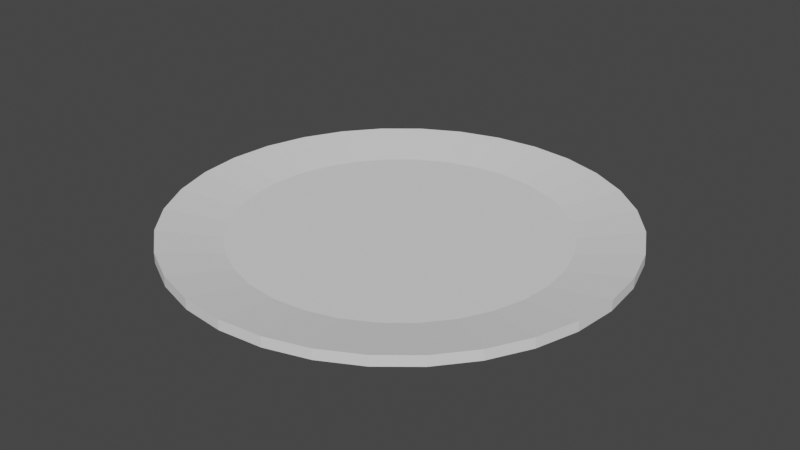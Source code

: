 # Source: SimplePlate.blend  (saved by Blender 2.90.8; exported with 4.5.12 LTS)
import bpy
from mathutils import Matrix  # noqa: F401  (used for matrix-valued properties, if any)

bpy.ops.wm.read_factory_settings(use_empty=True)
scene = bpy.context.scene
scene.name = 'Scene'

# ---- collections
col_collection = bpy.data.collections.new('Collection'); scene.collection.children.link(col_collection)

# ---- world
world_world = bpy.data.worlds.new('World'); scene.world = world_world
world_world.use_nodes = True; world_world.node_tree.nodes.clear()
_N = world_world.node_tree.nodes; _L = world_world.node_tree.links
n0 = _N.new('ShaderNodeOutputWorld'); n0.name = 'World Output'; n0.location = (300, 300)
n1 = _N.new('ShaderNodeBackground'); n1.name = 'Background'; n1.location = (10, 300)
n1.inputs[0].default_value = (0.05088, 0.05088, 0.05088, 1.0)
_L.new(n1.outputs[0], n0.inputs[0])
n0.is_active_output = True
world_world.color = (0.05088, 0.05088, 0.05088)
world_world.use_sun_shadow = False
world_world.sun_shadow_jitter_overblur = 0.0

# ---- meshes
me_cylinder_001 = bpy.data.meshes.new('Cylinder.001')
me_cylinder_001.from_pydata([(0.0, 1.0, -1.0), (-1.05e-07, 0.7249, -0.9096), (0.1951, 0.9808, -1.0), (0.1414, 0.711, -0.9096), (0.3827, 0.9239, -1.0), (0.2774, 0.6698, -0.9096), (0.5556, 0.8315, -1.0), (0.4028, 0.6028, -0.9096), (0.7071, 0.7071, -1.0), (0.5126, 0.5126, -0.9096), (0.8315, 0.5556, -1.0), (0.6028, 0.4028, -0.9096), (0.9239, 0.3827, -1.0), (0.6698, 0.2774, -0.9096), (0.9808, 0.1951, -1.0), (0.711, 0.1414, -0.9096), (1.0, 7.55e-08, -1.0), (0.7249, 3.328e-08, -0.9096), (0.9808, -0.1951, -1.0), (0.711, -0.1414, -0.9096), (0.9239, -0.3827, -1.0), (0.6698, -0.2774, -0.9096), (0.8315, -0.5556, -1.0), (0.6028, -0.4028, -0.9096), (0.7071, -0.7071, -1.0), (0.5126, -0.5126, -0.9096), (0.5556, -0.8315, -1.0), (0.4028, -0.6028, -0.9096), (0.3827, -0.9239, -1.0), (0.2774, -0.6698, -0.9096), (0.1951, -0.9808, -1.0), (0.1414, -0.711, -0.9096), (-3.258e-07, -1.0, -1.0), (-2.414e-07, -0.7249, -0.9096), (-0.1951, -0.9808, -1.0), (-0.1414, -0.711, -0.9096), (-0.3827, -0.9239, -1.0), (-0.2774, -0.6698, -0.9096), (-0.5556, -0.8315, -1.0), (-0.4028, -0.6028, -0.9096), (-0.7071, -0.7071, -1.0), (-0.5126, -0.5126, -0.9096), (-0.8315, -0.5556, -1.0), (-0.6028, -0.4028, -0.9096), (-0.9239, -0.3827, -1.0), (-0.6698, -0.2774, -0.9096), (-0.9808, -0.1951, -1.0), (-0.711, -0.1414, -0.9096), (-1.0, 9.656e-07, -1.0), (-0.7249, 7.144e-07, -0.9096), (-0.9808, 0.1951, -1.0), (-0.711, 0.1414, -0.9096), (-0.9239, 0.3827, -1.0), (-0.6698, 0.2774, -0.9096), (-0.8315, 0.5556, -1.0), (-0.6028, 0.4028, -0.9096), (-0.7071, 0.7071, -1.0), (-0.5126, 0.5126, -0.9096), (-0.5556, 0.8315, -1.0), (-0.4028, 0.6028, -0.9096), (-0.3827, 0.9239, -1.0), (-0.2774, 0.6698, -0.9096), (-0.1951, 0.9808, -1.0), (-0.1414, 0.711, -0.9096), (0.1951, 0.9808, 3.705), (0.0, 1.0, 3.705), (0.3827, 0.9239, 3.705), (0.5556, 0.8315, 3.705), (0.7071, 0.7071, 3.705), (0.8315, 0.5556, 3.705), (0.9239, 0.3827, 3.705), (0.9808, 0.1951, 3.705), (1.0, 7.55e-08, 3.705), (0.9808, -0.1951, 3.705), (0.9239, -0.3827, 3.705), (0.8315, -0.5556, 3.705), (0.7071, -0.7071, 3.705), (0.5556, -0.8315, 3.705), (0.3827, -0.9239, 3.705), (0.1951, -0.9808, 3.705), (-3.258e-07, -1.0, 3.705), (-0.1951, -0.9808, 3.705), (-0.3827, -0.9239, 3.705), (-0.5556, -0.8315, 3.705), (-0.7071, -0.7071, 3.705), (-0.8315, -0.5556, 3.705), (-0.9239, -0.3827, 3.705), (-0.9808, -0.1951, 3.705), (-1.0, 9.656e-07, 3.705), (-0.9808, 0.1951, 3.705), (-0.9239, 0.3827, 3.705), (-0.8315, 0.5556, 3.705), (-0.7071, 0.7071, 3.705), (-0.5556, 0.8315, 3.705), (-0.3827, 0.9239, 3.705), (-0.1951, 0.9808, 3.705)], [], [(0, 65, 64, 2), (2, 64, 66, 4), (4, 66, 67, 6), (6, 67, 68, 8), (8, 68, 69, 10), (10, 69, 70, 12), (12, 70, 71, 14), (14, 71, 72, 16), (16, 72, 73, 18), (18, 73, 74, 20), (20, 74, 75, 22), (22, 75, 76, 24), (24, 76, 77, 26), (26, 77, 78, 28), (28, 78, 79, 30), (30, 79, 80, 32), (32, 80, 81, 34), (34, 81, 82, 36), (36, 82, 83, 38), (38, 83, 84, 40), (40, 84, 85, 42), (42, 85, 86, 44), (44, 86, 87, 46), (46, 87, 88, 48), (48, 88, 89, 50), (50, 89, 90, 52), (52, 90, 91, 54), (54, 91, 92, 56), (56, 92, 93, 58), (58, 93, 94, 60), (3, 1, 63, 61, 59, 57, 55, 53, 51, 49, 47, 45, 43, 41, 39, 37, 35, 33, 31, 29, 27, 25, 23, 21, 19, 17, 15, 13, 11, 9, 7, 5), (60, 94, 95, 62), (62, 95, 65, 0), (0, 2, 4, 6, 8, 10, 12, 14, 16, 18, 20, 22, 24, 26, 28, 30, 32, 34, 36, 38, 40, 42, 44, 46, 48, 50, 52, 54, 56, 58, 60, 62), (1, 3, 64, 65), (3, 5, 66, 64), (5, 7, 67, 66), (7, 9, 68, 67), (9, 11, 69, 68), (11, 13, 70, 69), (13, 15, 71, 70), (15, 17, 72, 71), (17, 19, 73, 72), (19, 21, 74, 73), (21, 23, 75, 74), (23, 25, 76, 75), (25, 27, 77, 76), (27, 29, 78, 77), (29, 31, 79, 78), (31, 33, 80, 79), (33, 35, 81, 80), (35, 37, 82, 81), (37, 39, 83, 82), (39, 41, 84, 83), (41, 43, 85, 84), (43, 45, 86, 85), (45, 47, 87, 86), (47, 49, 88, 87), (49, 51, 89, 88), (51, 53, 90, 89), (53, 55, 91, 90), (55, 57, 92, 91), (57, 59, 93, 92), (59, 61, 94, 93), (61, 63, 95, 94), (63, 1, 65, 95)])
_uv = me_cylinder_001.uv_layers.new(name='UVMap')
_uv.uv.foreach_set('vector', [1.0, 0.5, 1.0, 1.0, 0.9688, 1.0, 0.9688, 0.5, 0.9688, 0.5, 0.9688, 1.0, 0.9375, 1.0, 0.9375, 0.5, 0.9375, 0.5, 0.9375, 1.0, 0.9062, 1.0, 0.9062, 0.5, 0.9062, 0.5, 0.9062, 1.0, 0.875, 1.0, 0.875, 0.5, 0.875, 0.5, 0.875, 1.0, 0.8438, 1.0, 0.8438, 0.5, 0.8438, 0.5, 0.8438, 1.0, 0.8125, 1.0, 0.8125, 0.5, 0.8125, 0.5, 0.8125, 1.0, 0.7812, 1.0, 0.7812, 0.5, 0.7812, 0.5, 0.7812, 1.0, 0.75, 1.0, 0.75, 0.5, 0.75, 0.5, 0.75, 1.0, 0.7188, 1.0, 0.7188, 0.5, 0.7188, 0.5, 0.7188, 1.0, 0.6875, 1.0, 0.6875, 0.5, 0.6875, 0.5, 0.6875, 1.0, 0.6562, 1.0, 0.6562, 0.5, 0.6562, 0.5, 0.6562, 1.0, 0.625, 1.0, 0.625, 0.5, 0.625, 0.5, 0.625, 1.0, 0.5938, 1.0, 0.5938, 0.5, 0.5938, 0.5, 0.5938, 1.0, 0.5625, 1.0, 0.5625, 0.5, 0.5625, 0.5, 0.5625, 1.0, 0.5312, 1.0, 0.5312, 0.5, 0.5312, 0.5, 0.5312, 1.0, 0.5, 1.0, 0.5, 0.5, 0.5, 0.5, 0.5, 1.0, 0.4688, 1.0, 0.4688, 0.5, 0.4688, 0.5, 0.4688, 1.0, 0.4375, 1.0, 0.4375, 0.5, 0.4375, 0.5, 0.4375, 1.0, 0.4062, 1.0, 0.4062, 0.5, 0.4062, 0.5, 0.4062, 1.0, 0.375, 1.0, 0.375, 0.5, 0.375, 0.5, 0.375, 1.0, 0.3438, 1.0, 0.3438, 0.5, 0.3438, 0.5, 0.3438, 1.0, 0.3125, 1.0, 0.3125, 0.5, 0.3125, 0.5, 0.3125, 1.0, 0.2812, 1.0, 0.2812, 0.5, 0.2812, 0.5, 0.2812, 1.0, 0.25, 1.0, 0.25, 0.5, 0.25, 0.5, 0.25, 1.0, 0.2188, 1.0, 0.2188, 0.5, 0.2188, 0.5, 0.2188, 1.0, 0.1875, 1.0, 0.1875, 0.5, 0.1875, 0.5, 0.1875, 1.0, 0.1562, 1.0, 0.1562, 0.5, 0.1562, 0.5, 0.1562, 1.0, 0.125, 1.0, 0.125, 0.5, 0.125, 0.5, 0.125, 1.0, 0.09375, 1.0, 0.09375, 0.5, 0.09375, 0.5, 0.09375, 1.0, 0.0625, 1.0, 0.0625, 0.5, 0.2839, 0.4206, 0.25, 0.424, 0.2161, 0.4206, 0.1834, 0.4107, 0.1533, 0.3947, 0.127, 0.373, 0.1053, 0.3467, 0.08926, 0.3166, 0.07936, 0.2839, 0.07602, 0.25, 0.07936, 0.2161, 0.08926, 0.1834, 0.1053, 0.1533, 0.127, 0.127, 0.1533, 0.1053, 0.1834, 0.08926, 0.2161, 0.07936, 0.25, 0.07602, 0.2839, 0.07936, 0.3166, 0.08926, 0.3467, 0.1053, 0.373, 0.127, 0.3947, 0.1533, 0.4107, 0.1834, 0.4206, 0.2161, 0.424, 0.25, 0.4206, 0.2839, 0.4107, 0.3166, 0.3947, 0.3467, 0.373, 0.373, 0.3467, 0.3947, 0.3166, 0.4107, 0.0625, 0.5, 0.0625, 1.0, 0.03125, 1.0, 0.03125, 0.5, 0.03125, 0.5, 0.03125, 1.0, 0.0, 1.0, 0.0, 0.5, 0.75, 0.49, 0.7968, 0.4854, 0.8418, 0.4717, 0.8833, 0.4496, 0.9197, 0.4197, 0.9496, 0.3833, 0.9717, 0.3418, 0.9854, 0.2968, 0.99, 0.25, 0.9854, 0.2032, 0.9717, 0.1582, 0.9496, 0.1167, 0.9197, 0.08029, 0.8833, 0.05045, 0.8418, 0.02827, 0.7968, 0.01461, 0.75, 0.01, 0.7032, 0.01461, 0.6582, 0.02827, 0.6167, 0.05045, 0.5803, 0.08029, 0.5504, 0.1167, 0.5283, 0.1582, 0.5146, 0.2032, 0.51, 0.25, 0.5146, 0.2968, 0.5283, 0.3418, 0.5504, 0.3833, 0.5803, 0.4197, 0.6167, 0.4496, 0.6582, 0.4717, 0.7032, 0.4854, 0.25, 0.424, 0.2839, 0.4206, 0.2968, 0.4854, 0.25, 0.49, 0.2839, 0.4206, 0.3166, 0.4107, 0.3418, 0.4717, 0.2968, 0.4854, 0.3166, 0.4107, 0.3467, 0.3947, 0.3833, 0.4496, 0.3418, 0.4717, 0.3467, 0.3947, 0.373, 0.373, 0.4197, 0.4197, 0.3833, 0.4496, 0.373, 0.373, 0.3947, 0.3467, 0.4496, 0.3833, 0.4197, 0.4197, 0.3947, 0.3467, 0.4107, 0.3166, 0.4717, 0.3418, 0.4496, 0.3833, 0.4107, 0.3166, 0.4206, 0.2839, 0.4854, 0.2968, 0.4717, 0.3418, 0.4206, 0.2839, 0.424, 0.25, 0.49, 0.25, 0.4854, 0.2968, 0.424, 0.25, 0.4206, 0.2161, 0.4854, 0.2032, 0.49, 0.25, 0.4206, 0.2161, 0.4107, 0.1834, 0.4717, 0.1582, 0.4854, 0.2032, 0.4107, 0.1834, 0.3947, 0.1533, 0.4496, 0.1167, 0.4717, 0.1582, 0.3947, 0.1533, 0.373, 0.127, 0.4197, 0.08029, 0.4496, 0.1167, 0.373, 0.127, 0.3467, 0.1053, 0.3833, 0.05045, 0.4197, 0.08029, 0.3467, 0.1053, 0.3166, 0.08926, 0.3418, 0.02827, 0.3833, 0.05045, 0.3166, 0.08926, 0.2839, 0.07936, 0.2968, 0.01461, 0.3418, 0.02827, 0.2839, 0.07936, 0.25, 0.07602, 0.25, 0.01, 0.2968, 0.01461, 0.25, 0.07602, 0.2161, 0.07936, 0.2032, 0.01461, 0.25, 0.01, 0.2161, 0.07936, 0.1834, 0.08926, 0.1582, 0.02827, 0.2032, 0.01461, 0.1834, 0.08926, 0.1533, 0.1053, 0.1167, 0.05045, 0.1582, 0.02827, 0.1533, 0.1053, 0.127, 0.127, 0.08029, 0.08029, 0.1167, 0.05045, 0.127, 0.127, 0.1053, 0.1533, 0.05045, 0.1167, 0.08029, 0.08029, 0.1053, 0.1533, 0.08926, 0.1834, 0.02827, 0.1582, 0.05045, 0.1167, 0.08926, 0.1834, 0.07936, 0.2161, 0.01461, 0.2032, 0.02827, 0.1582, 0.07936, 0.2161, 0.07602, 0.25, 0.01, 0.25, 0.01461, 0.2032, 0.07602, 0.25, 0.07936, 0.2839, 0.01461, 0.2968, 0.01, 0.25, 0.07936, 0.2839, 0.08926, 0.3166, 0.02827, 0.3418, 0.01461, 0.2968, 0.08926, 0.3166, 0.1053, 0.3467, 0.05045, 0.3833, 0.02827, 0.3418, 0.1053, 0.3467, 0.127, 0.373, 0.08029, 0.4197, 0.05045, 0.3833, 0.127, 0.373, 0.1533, 0.3947, 0.1167, 0.4496, 0.08029, 0.4197, 0.1533, 0.3947, 0.1834, 0.4107, 0.1582, 0.4717, 0.1167, 0.4496, 0.1834, 0.4107, 0.2161, 0.4206, 0.2032, 0.4854, 0.1582, 0.4717, 0.2161, 0.4206, 0.25, 0.424, 0.25, 0.49, 0.2032, 0.4854])
me_cylinder_001.use_remesh_fix_poles = True
me_cylinder_001.use_remesh_preserve_attributes = False
me_cylinder_001.use_mirror_vertex_groups = False
me_cylinder_001.update()

# ---- objects
ob_cylinder = bpy.data.objects.new('Cylinder', me_cylinder_001)

# ---- transforms, parenting, visibility, modifiers, constraints
ob_cylinder.location = (0.0, 0.0, 0.0)
ob_cylinder.scale = (1.0, 1.0, 0.009903)
ob_cylinder.lineart.crease_threshold = 0.0

# ---- collection membership
col_collection.objects.link(ob_cylinder)

# ---- scene / render settings (as saved in the file)
scene.frame_start = 1; scene.frame_end = 250; scene.frame_set(1)
scene.render.engine = 'BLENDER_EEVEE_NEXT'
scene.cycles.use_denoising = False
scene.cycles.samples = 128
scene.cycles.sampling_pattern = 'TABULATED_SOBOL'
scene.cycles.use_adaptive_sampling = False
scene.cycles.use_light_tree = False
scene.view_settings.view_transform = 'Filmic'
bpy.context.view_layer.update()

# ---- added for rendering (the .blend has no active camera and no usable light): camera, sun
cam_auto = bpy.data.cameras.new('AutoCamera')
cam_auto.lens = 50.0
cam_auto.sensor_width = 36.0
cam_auto.clip_end = 1000.0
ob_auto_camera = bpy.data.objects.new('AutoCamera', cam_auto)
scene.collection.objects.link(ob_auto_camera)
ob_auto_camera.location = (2.61729, -3.14074, 2.10722)
ob_auto_camera.rotation_euler = (1.09748, -7.21219e-08, 0.694738)
scene.camera = ob_auto_camera
light_auto_sun = bpy.data.lights.new('AutoSun', 'SUN')
light_auto_sun.energy = 3.0
light_auto_sun.angle = 0.0523599
ob_auto_sun = bpy.data.objects.new('AutoSun', light_auto_sun)
scene.collection.objects.link(ob_auto_sun)
ob_auto_sun.rotation_euler = (0.872665, 0.174533, 0.523599)
bpy.context.view_layer.update()
